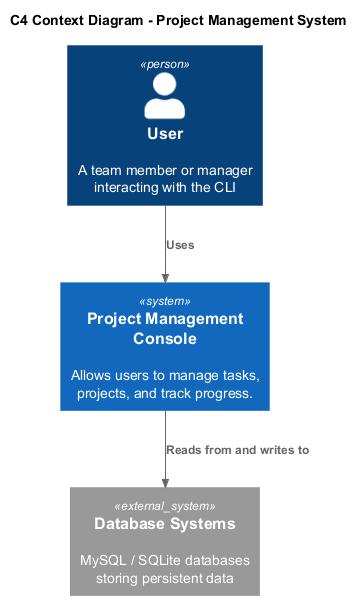

The diagram above was rendered by PlantUML. Its source (embedded in the PNG):
@startuml
!include https://raw.githubusercontent.com/plantuml-stdlib/C4-PlantUML/master/C4_Context.puml
title C4 Context Diagram - Project Management System
Person(user, "User", "A team member or manager interacting with the CLI")
System(ppm, "Project Management Console", "Allows users to manage tasks, projects, and track progress.")
System_Ext(db, "Database Systems", "MySQL / SQLite databases storing persistent data")
Rel(user, ppm, "Uses")
Rel(ppm, db, "Reads from and writes to")
@enduml